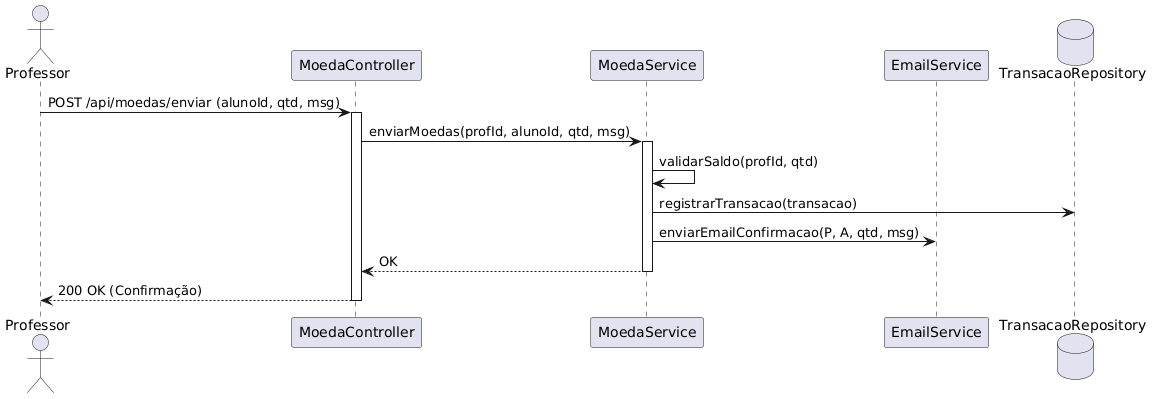

The diagram above was rendered by PlantUML. Its source (embedded in the PNG):
@startuml
actor "Professor" as P
participant "MoedaController" as C
participant "MoedaService" as S
participant "EmailService" as E
database "TransacaoRepository" as R

P -> C: POST /api/moedas/enviar (alunoId, qtd, msg)
activate C
C -> S: enviarMoedas(profId, alunoId, qtd, msg)
activate S
S -> S: validarSaldo(profId, qtd)
S -> R: registrarTransacao(transacao)
S -> E: enviarEmailConfirmacao(P, A, qtd, msg)
S --> C: OK
deactivate S
C --> P: 200 OK (Confirmação)
deactivate C
@enduml